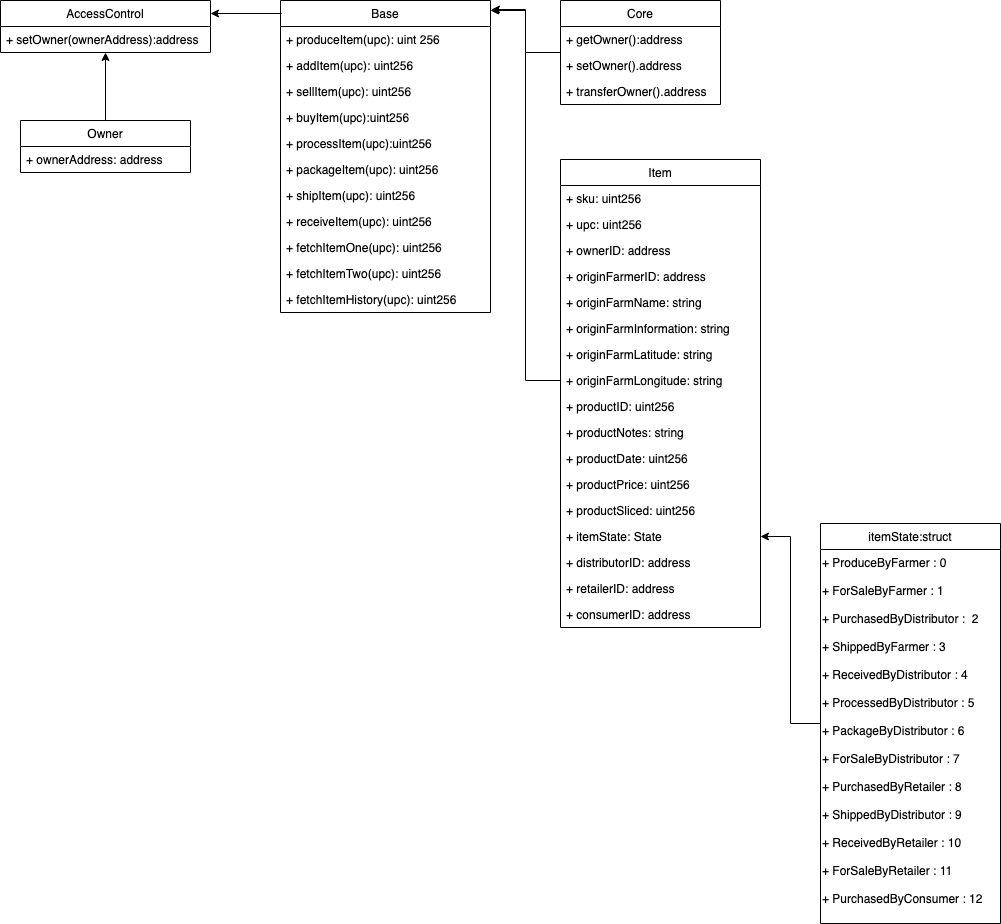

The diagram above was exported from draw.io. Its source (the exported page's mxGraphModel, read from the mxfile embedded in the PNG):
<mxGraphModel dx="1041" dy="620" grid="1" gridSize="10" guides="1" tooltips="1" connect="1" arrows="1" fold="1" page="1" pageScale="1" pageWidth="850" pageHeight="1100" math="0" shadow="0">
  <root>
    <mxCell id="0" />
    <mxCell id="1" parent="0" />
    <mxCell id="-1OZDkwxdO3UjXT8-8Yf-1" value="AccessControl" style="swimlane;fontStyle=0;childLayout=stackLayout;horizontal=1;startSize=26;fillColor=none;horizontalStack=0;resizeParent=1;resizeParentMax=0;resizeLast=0;collapsible=1;marginBottom=0;" vertex="1" parent="1">
      <mxGeometry x="40" y="40" width="210" height="52" as="geometry" />
    </mxCell>
    <mxCell id="-1OZDkwxdO3UjXT8-8Yf-2" value="+ setOwner(ownerAddress):address" style="text;strokeColor=none;fillColor=none;align=left;verticalAlign=top;spacingLeft=4;spacingRight=4;overflow=hidden;rotatable=0;points=[[0,0.5],[1,0.5]];portConstraint=eastwest;" vertex="1" parent="-1OZDkwxdO3UjXT8-8Yf-1">
      <mxGeometry y="26" width="210" height="26" as="geometry" />
    </mxCell>
    <mxCell id="-1OZDkwxdO3UjXT8-8Yf-54" style="edgeStyle=orthogonalEdgeStyle;rounded=0;orthogonalLoop=1;jettySize=auto;html=1;entryX=0.5;entryY=1;entryDx=0;entryDy=0;entryPerimeter=0;" edge="1" parent="1" source="-1OZDkwxdO3UjXT8-8Yf-5" target="-1OZDkwxdO3UjXT8-8Yf-2">
      <mxGeometry relative="1" as="geometry" />
    </mxCell>
    <mxCell id="-1OZDkwxdO3UjXT8-8Yf-5" value="Owner" style="swimlane;fontStyle=0;childLayout=stackLayout;horizontal=1;startSize=26;fillColor=none;horizontalStack=0;resizeParent=1;resizeParentMax=0;resizeLast=0;collapsible=1;marginBottom=0;" vertex="1" parent="1">
      <mxGeometry x="60" y="160" width="170" height="52" as="geometry" />
    </mxCell>
    <mxCell id="-1OZDkwxdO3UjXT8-8Yf-6" value="+ ownerAddress: address" style="text;strokeColor=none;fillColor=none;align=left;verticalAlign=top;spacingLeft=4;spacingRight=4;overflow=hidden;rotatable=0;points=[[0,0.5],[1,0.5]];portConstraint=eastwest;" vertex="1" parent="-1OZDkwxdO3UjXT8-8Yf-5">
      <mxGeometry y="26" width="170" height="26" as="geometry" />
    </mxCell>
    <mxCell id="-1OZDkwxdO3UjXT8-8Yf-9" value="Base" style="swimlane;fontStyle=0;childLayout=stackLayout;horizontal=1;startSize=26;fillColor=none;horizontalStack=0;resizeParent=1;resizeParentMax=0;resizeLast=0;collapsible=1;marginBottom=0;" vertex="1" parent="1">
      <mxGeometry x="320" y="40" width="210" height="312" as="geometry" />
    </mxCell>
    <mxCell id="-1OZDkwxdO3UjXT8-8Yf-10" value="+ produceItem(upc): uint 256" style="text;strokeColor=none;fillColor=none;align=left;verticalAlign=top;spacingLeft=4;spacingRight=4;overflow=hidden;rotatable=0;points=[[0,0.5],[1,0.5]];portConstraint=eastwest;" vertex="1" parent="-1OZDkwxdO3UjXT8-8Yf-9">
      <mxGeometry y="26" width="210" height="26" as="geometry" />
    </mxCell>
    <mxCell id="-1OZDkwxdO3UjXT8-8Yf-11" value="+ addItem(upc): uint256" style="text;strokeColor=none;fillColor=none;align=left;verticalAlign=top;spacingLeft=4;spacingRight=4;overflow=hidden;rotatable=0;points=[[0,0.5],[1,0.5]];portConstraint=eastwest;" vertex="1" parent="-1OZDkwxdO3UjXT8-8Yf-9">
      <mxGeometry y="52" width="210" height="26" as="geometry" />
    </mxCell>
    <mxCell id="-1OZDkwxdO3UjXT8-8Yf-12" value="+ sellItem(upc): uint256" style="text;strokeColor=none;fillColor=none;align=left;verticalAlign=top;spacingLeft=4;spacingRight=4;overflow=hidden;rotatable=0;points=[[0,0.5],[1,0.5]];portConstraint=eastwest;" vertex="1" parent="-1OZDkwxdO3UjXT8-8Yf-9">
      <mxGeometry y="78" width="210" height="26" as="geometry" />
    </mxCell>
    <mxCell id="-1OZDkwxdO3UjXT8-8Yf-13" value="+ buyItem(upc):uint256" style="text;strokeColor=none;fillColor=none;align=left;verticalAlign=top;spacingLeft=4;spacingRight=4;overflow=hidden;rotatable=0;points=[[0,0.5],[1,0.5]];portConstraint=eastwest;" vertex="1" parent="-1OZDkwxdO3UjXT8-8Yf-9">
      <mxGeometry y="104" width="210" height="26" as="geometry" />
    </mxCell>
    <mxCell id="-1OZDkwxdO3UjXT8-8Yf-14" value="+ processItem(upc):uint256" style="text;strokeColor=none;fillColor=none;align=left;verticalAlign=top;spacingLeft=4;spacingRight=4;overflow=hidden;rotatable=0;points=[[0,0.5],[1,0.5]];portConstraint=eastwest;" vertex="1" parent="-1OZDkwxdO3UjXT8-8Yf-9">
      <mxGeometry y="130" width="210" height="26" as="geometry" />
    </mxCell>
    <mxCell id="-1OZDkwxdO3UjXT8-8Yf-16" value="+ packageItem(upc): uint256" style="text;strokeColor=none;fillColor=none;align=left;verticalAlign=top;spacingLeft=4;spacingRight=4;overflow=hidden;rotatable=0;points=[[0,0.5],[1,0.5]];portConstraint=eastwest;" vertex="1" parent="-1OZDkwxdO3UjXT8-8Yf-9">
      <mxGeometry y="156" width="210" height="26" as="geometry" />
    </mxCell>
    <mxCell id="-1OZDkwxdO3UjXT8-8Yf-21" value="+ shipItem(upc): uint256" style="text;strokeColor=none;fillColor=none;align=left;verticalAlign=top;spacingLeft=4;spacingRight=4;overflow=hidden;rotatable=0;points=[[0,0.5],[1,0.5]];portConstraint=eastwest;" vertex="1" parent="-1OZDkwxdO3UjXT8-8Yf-9">
      <mxGeometry y="182" width="210" height="26" as="geometry" />
    </mxCell>
    <mxCell id="-1OZDkwxdO3UjXT8-8Yf-18" value="+ receiveItem(upc): uint256" style="text;strokeColor=none;fillColor=none;align=left;verticalAlign=top;spacingLeft=4;spacingRight=4;overflow=hidden;rotatable=0;points=[[0,0.5],[1,0.5]];portConstraint=eastwest;" vertex="1" parent="-1OZDkwxdO3UjXT8-8Yf-9">
      <mxGeometry y="208" width="210" height="26" as="geometry" />
    </mxCell>
    <mxCell id="-1OZDkwxdO3UjXT8-8Yf-17" value="+ fetchItemOne(upc): uint256" style="text;strokeColor=none;fillColor=none;align=left;verticalAlign=top;spacingLeft=4;spacingRight=4;overflow=hidden;rotatable=0;points=[[0,0.5],[1,0.5]];portConstraint=eastwest;" vertex="1" parent="-1OZDkwxdO3UjXT8-8Yf-9">
      <mxGeometry y="234" width="210" height="26" as="geometry" />
    </mxCell>
    <mxCell id="-1OZDkwxdO3UjXT8-8Yf-19" value="+ fetchItemTwo(upc): uint256" style="text;strokeColor=none;fillColor=none;align=left;verticalAlign=top;spacingLeft=4;spacingRight=4;overflow=hidden;rotatable=0;points=[[0,0.5],[1,0.5]];portConstraint=eastwest;" vertex="1" parent="-1OZDkwxdO3UjXT8-8Yf-9">
      <mxGeometry y="260" width="210" height="26" as="geometry" />
    </mxCell>
    <mxCell id="-1OZDkwxdO3UjXT8-8Yf-20" value="+ fetchItemHistory(upc): uint256" style="text;strokeColor=none;fillColor=none;align=left;verticalAlign=top;spacingLeft=4;spacingRight=4;overflow=hidden;rotatable=0;points=[[0,0.5],[1,0.5]];portConstraint=eastwest;" vertex="1" parent="-1OZDkwxdO3UjXT8-8Yf-9">
      <mxGeometry y="286" width="210" height="26" as="geometry" />
    </mxCell>
    <mxCell id="-1OZDkwxdO3UjXT8-8Yf-52" style="edgeStyle=orthogonalEdgeStyle;rounded=0;orthogonalLoop=1;jettySize=auto;html=1;" edge="1" parent="1" source="-1OZDkwxdO3UjXT8-8Yf-22">
      <mxGeometry relative="1" as="geometry">
        <mxPoint x="530" y="50" as="targetPoint" />
      </mxGeometry>
    </mxCell>
    <mxCell id="-1OZDkwxdO3UjXT8-8Yf-22" value="Core" style="swimlane;fontStyle=0;childLayout=stackLayout;horizontal=1;startSize=26;fillColor=none;horizontalStack=0;resizeParent=1;resizeParentMax=0;resizeLast=0;collapsible=1;marginBottom=0;" vertex="1" parent="1">
      <mxGeometry x="600" y="40" width="160" height="104" as="geometry" />
    </mxCell>
    <mxCell id="-1OZDkwxdO3UjXT8-8Yf-23" value="+ getOwner():address" style="text;strokeColor=none;fillColor=none;align=left;verticalAlign=top;spacingLeft=4;spacingRight=4;overflow=hidden;rotatable=0;points=[[0,0.5],[1,0.5]];portConstraint=eastwest;" vertex="1" parent="-1OZDkwxdO3UjXT8-8Yf-22">
      <mxGeometry y="26" width="160" height="26" as="geometry" />
    </mxCell>
    <mxCell id="-1OZDkwxdO3UjXT8-8Yf-24" value="+ setOwner().address" style="text;strokeColor=none;fillColor=none;align=left;verticalAlign=top;spacingLeft=4;spacingRight=4;overflow=hidden;rotatable=0;points=[[0,0.5],[1,0.5]];portConstraint=eastwest;" vertex="1" parent="-1OZDkwxdO3UjXT8-8Yf-22">
      <mxGeometry y="52" width="160" height="26" as="geometry" />
    </mxCell>
    <mxCell id="-1OZDkwxdO3UjXT8-8Yf-26" value="+ transferOwner().address" style="text;strokeColor=none;fillColor=none;align=left;verticalAlign=top;spacingLeft=4;spacingRight=4;overflow=hidden;rotatable=0;points=[[0,0.5],[1,0.5]];portConstraint=eastwest;" vertex="1" parent="-1OZDkwxdO3UjXT8-8Yf-22">
      <mxGeometry y="78" width="160" height="26" as="geometry" />
    </mxCell>
    <mxCell id="-1OZDkwxdO3UjXT8-8Yf-27" value="Item" style="swimlane;fontStyle=0;childLayout=stackLayout;horizontal=1;startSize=26;fillColor=none;horizontalStack=0;resizeParent=1;resizeParentMax=0;resizeLast=0;collapsible=1;marginBottom=0;" vertex="1" parent="1">
      <mxGeometry x="600" y="199" width="200" height="468" as="geometry" />
    </mxCell>
    <mxCell id="-1OZDkwxdO3UjXT8-8Yf-28" value="+ sku: uint256" style="text;strokeColor=none;fillColor=none;align=left;verticalAlign=top;spacingLeft=4;spacingRight=4;overflow=hidden;rotatable=0;points=[[0,0.5],[1,0.5]];portConstraint=eastwest;" vertex="1" parent="-1OZDkwxdO3UjXT8-8Yf-27">
      <mxGeometry y="26" width="200" height="26" as="geometry" />
    </mxCell>
    <mxCell id="-1OZDkwxdO3UjXT8-8Yf-29" value="+ upc: uint256" style="text;strokeColor=none;fillColor=none;align=left;verticalAlign=top;spacingLeft=4;spacingRight=4;overflow=hidden;rotatable=0;points=[[0,0.5],[1,0.5]];portConstraint=eastwest;" vertex="1" parent="-1OZDkwxdO3UjXT8-8Yf-27">
      <mxGeometry y="52" width="200" height="26" as="geometry" />
    </mxCell>
    <mxCell id="-1OZDkwxdO3UjXT8-8Yf-35" value="+ ownerID: address" style="text;strokeColor=none;fillColor=none;align=left;verticalAlign=top;spacingLeft=4;spacingRight=4;overflow=hidden;rotatable=0;points=[[0,0.5],[1,0.5]];portConstraint=eastwest;" vertex="1" parent="-1OZDkwxdO3UjXT8-8Yf-27">
      <mxGeometry y="78" width="200" height="26" as="geometry" />
    </mxCell>
    <mxCell id="-1OZDkwxdO3UjXT8-8Yf-38" value="+ originFarmerID: address" style="text;strokeColor=none;fillColor=none;align=left;verticalAlign=top;spacingLeft=4;spacingRight=4;overflow=hidden;rotatable=0;points=[[0,0.5],[1,0.5]];portConstraint=eastwest;" vertex="1" parent="-1OZDkwxdO3UjXT8-8Yf-27">
      <mxGeometry y="104" width="200" height="26" as="geometry" />
    </mxCell>
    <mxCell id="-1OZDkwxdO3UjXT8-8Yf-40" value="+ originFarmName: string" style="text;strokeColor=none;fillColor=none;align=left;verticalAlign=top;spacingLeft=4;spacingRight=4;overflow=hidden;rotatable=0;points=[[0,0.5],[1,0.5]];portConstraint=eastwest;" vertex="1" parent="-1OZDkwxdO3UjXT8-8Yf-27">
      <mxGeometry y="130" width="200" height="26" as="geometry" />
    </mxCell>
    <mxCell id="-1OZDkwxdO3UjXT8-8Yf-42" value="+ originFarmInformation: string" style="text;strokeColor=none;fillColor=none;align=left;verticalAlign=top;spacingLeft=4;spacingRight=4;overflow=hidden;rotatable=0;points=[[0,0.5],[1,0.5]];portConstraint=eastwest;" vertex="1" parent="-1OZDkwxdO3UjXT8-8Yf-27">
      <mxGeometry y="156" width="200" height="26" as="geometry" />
    </mxCell>
    <mxCell id="-1OZDkwxdO3UjXT8-8Yf-41" value="+ originFarmLatitude: string" style="text;strokeColor=none;fillColor=none;align=left;verticalAlign=top;spacingLeft=4;spacingRight=4;overflow=hidden;rotatable=0;points=[[0,0.5],[1,0.5]];portConstraint=eastwest;" vertex="1" parent="-1OZDkwxdO3UjXT8-8Yf-27">
      <mxGeometry y="182" width="200" height="26" as="geometry" />
    </mxCell>
    <mxCell id="-1OZDkwxdO3UjXT8-8Yf-39" value="+ originFarmLongitude: string" style="text;strokeColor=none;fillColor=none;align=left;verticalAlign=top;spacingLeft=4;spacingRight=4;overflow=hidden;rotatable=0;points=[[0,0.5],[1,0.5]];portConstraint=eastwest;" vertex="1" parent="-1OZDkwxdO3UjXT8-8Yf-27">
      <mxGeometry y="208" width="200" height="26" as="geometry" />
    </mxCell>
    <mxCell id="-1OZDkwxdO3UjXT8-8Yf-31" value="+ productID: uint256" style="text;strokeColor=none;fillColor=none;align=left;verticalAlign=top;spacingLeft=4;spacingRight=4;overflow=hidden;rotatable=0;points=[[0,0.5],[1,0.5]];portConstraint=eastwest;" vertex="1" parent="-1OZDkwxdO3UjXT8-8Yf-27">
      <mxGeometry y="234" width="200" height="26" as="geometry" />
    </mxCell>
    <mxCell id="-1OZDkwxdO3UjXT8-8Yf-32" value="+ productNotes: string" style="text;strokeColor=none;fillColor=none;align=left;verticalAlign=top;spacingLeft=4;spacingRight=4;overflow=hidden;rotatable=0;points=[[0,0.5],[1,0.5]];portConstraint=eastwest;" vertex="1" parent="-1OZDkwxdO3UjXT8-8Yf-27">
      <mxGeometry y="260" width="200" height="26" as="geometry" />
    </mxCell>
    <mxCell id="-1OZDkwxdO3UjXT8-8Yf-34" value="+ productDate: uint256" style="text;strokeColor=none;fillColor=none;align=left;verticalAlign=top;spacingLeft=4;spacingRight=4;overflow=hidden;rotatable=0;points=[[0,0.5],[1,0.5]];portConstraint=eastwest;" vertex="1" parent="-1OZDkwxdO3UjXT8-8Yf-27">
      <mxGeometry y="286" width="200" height="26" as="geometry" />
    </mxCell>
    <mxCell id="-1OZDkwxdO3UjXT8-8Yf-33" value="+ productPrice: uint256" style="text;strokeColor=none;fillColor=none;align=left;verticalAlign=top;spacingLeft=4;spacingRight=4;overflow=hidden;rotatable=0;points=[[0,0.5],[1,0.5]];portConstraint=eastwest;" vertex="1" parent="-1OZDkwxdO3UjXT8-8Yf-27">
      <mxGeometry y="312" width="200" height="26" as="geometry" />
    </mxCell>
    <mxCell id="-1OZDkwxdO3UjXT8-8Yf-36" value="+ productSliced: uint256" style="text;strokeColor=none;fillColor=none;align=left;verticalAlign=top;spacingLeft=4;spacingRight=4;overflow=hidden;rotatable=0;points=[[0,0.5],[1,0.5]];portConstraint=eastwest;" vertex="1" parent="-1OZDkwxdO3UjXT8-8Yf-27">
      <mxGeometry y="338" width="200" height="26" as="geometry" />
    </mxCell>
    <mxCell id="-1OZDkwxdO3UjXT8-8Yf-37" value="+ itemState: State" style="text;strokeColor=none;fillColor=none;align=left;verticalAlign=top;spacingLeft=4;spacingRight=4;overflow=hidden;rotatable=0;points=[[0,0.5],[1,0.5]];portConstraint=eastwest;" vertex="1" parent="-1OZDkwxdO3UjXT8-8Yf-27">
      <mxGeometry y="364" width="200" height="26" as="geometry" />
    </mxCell>
    <mxCell id="-1OZDkwxdO3UjXT8-8Yf-44" value="+ distributorID: address" style="text;strokeColor=none;fillColor=none;align=left;verticalAlign=top;spacingLeft=4;spacingRight=4;overflow=hidden;rotatable=0;points=[[0,0.5],[1,0.5]];portConstraint=eastwest;" vertex="1" parent="-1OZDkwxdO3UjXT8-8Yf-27">
      <mxGeometry y="390" width="200" height="26" as="geometry" />
    </mxCell>
    <mxCell id="-1OZDkwxdO3UjXT8-8Yf-43" value="+ retailerID: address" style="text;strokeColor=none;fillColor=none;align=left;verticalAlign=top;spacingLeft=4;spacingRight=4;overflow=hidden;rotatable=0;points=[[0,0.5],[1,0.5]];portConstraint=eastwest;" vertex="1" parent="-1OZDkwxdO3UjXT8-8Yf-27">
      <mxGeometry y="416" width="200" height="26" as="geometry" />
    </mxCell>
    <mxCell id="-1OZDkwxdO3UjXT8-8Yf-30" value="+ consumerID: address" style="text;strokeColor=none;fillColor=none;align=left;verticalAlign=top;spacingLeft=4;spacingRight=4;overflow=hidden;rotatable=0;points=[[0,0.5],[1,0.5]];portConstraint=eastwest;" vertex="1" parent="-1OZDkwxdO3UjXT8-8Yf-27">
      <mxGeometry y="442" width="200" height="26" as="geometry" />
    </mxCell>
    <mxCell id="-1OZDkwxdO3UjXT8-8Yf-50" style="edgeStyle=orthogonalEdgeStyle;rounded=0;orthogonalLoop=1;jettySize=auto;html=1;" edge="1" parent="1" source="-1OZDkwxdO3UjXT8-8Yf-45" target="-1OZDkwxdO3UjXT8-8Yf-37">
      <mxGeometry relative="1" as="geometry" />
    </mxCell>
    <mxCell id="-1OZDkwxdO3UjXT8-8Yf-45" value="itemState:struct" style="swimlane;fontStyle=0;childLayout=stackLayout;horizontal=1;startSize=26;fillColor=none;horizontalStack=0;resizeParent=1;resizeParentMax=0;resizeLast=0;collapsible=1;marginBottom=0;" vertex="1" parent="1">
      <mxGeometry x="860" y="563" width="180" height="400" as="geometry">
        <mxRectangle x="870" y="504" width="80" height="26" as="alternateBounds" />
      </mxGeometry>
    </mxCell>
    <mxCell id="-1OZDkwxdO3UjXT8-8Yf-49" value="+ ProduceByFarmer : 0&lt;br&gt;&lt;br&gt;+ ForSaleByFarmer : 1&lt;br&gt;&lt;br&gt;+ PurchasedByDistributor :&amp;nbsp; 2&lt;br&gt;&lt;br&gt;+ ShippedByFarmer : 3&lt;br&gt;&lt;br&gt;+ ReceivedByDistributor : 4&lt;br&gt;&lt;br&gt;+ ProcessedByDistributor : 5&lt;br&gt;&lt;br&gt;+ PackageByDistributor : 6&lt;br&gt;&lt;br&gt;+ ForSaleByDistributor : 7&lt;br&gt;&lt;br&gt;+ PurchasedByRetailer : 8&lt;br&gt;&lt;br&gt;+ ShippedByDistributor : 9&lt;br&gt;&lt;br&gt;+ ReceivedByRetailer : 10&lt;br&gt;&lt;br&gt;+ ForSaleByRetailer : 11&lt;br&gt;&lt;br&gt;+ PurchasedByConsumer : 12" style="text;html=1;" vertex="1" parent="-1OZDkwxdO3UjXT8-8Yf-45">
      <mxGeometry y="26" width="180" height="374" as="geometry" />
    </mxCell>
    <mxCell id="-1OZDkwxdO3UjXT8-8Yf-51" style="edgeStyle=orthogonalEdgeStyle;rounded=0;orthogonalLoop=1;jettySize=auto;html=1;exitX=0;exitY=0.5;exitDx=0;exitDy=0;entryX=1.005;entryY=0.029;entryDx=0;entryDy=0;entryPerimeter=0;" edge="1" parent="1" source="-1OZDkwxdO3UjXT8-8Yf-39" target="-1OZDkwxdO3UjXT8-8Yf-9">
      <mxGeometry relative="1" as="geometry">
        <mxPoint x="531" y="60" as="targetPoint" />
      </mxGeometry>
    </mxCell>
    <mxCell id="-1OZDkwxdO3UjXT8-8Yf-53" style="edgeStyle=orthogonalEdgeStyle;rounded=0;orthogonalLoop=1;jettySize=auto;html=1;entryX=1;entryY=0.25;entryDx=0;entryDy=0;exitX=0.005;exitY=0.042;exitDx=0;exitDy=0;exitPerimeter=0;" edge="1" parent="1" source="-1OZDkwxdO3UjXT8-8Yf-9" target="-1OZDkwxdO3UjXT8-8Yf-1">
      <mxGeometry relative="1" as="geometry" />
    </mxCell>
  </root>
</mxGraphModel>